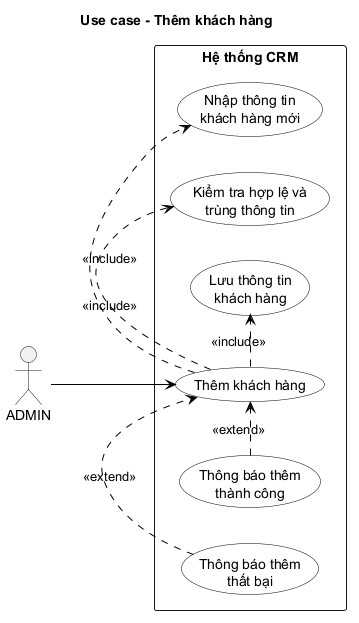

The diagram above was rendered by PlantUML. Its source (embedded in the PNG):
@startuml
title Use case - Thêm khách hàng

left to right direction
skinparam monochrome true
skinparam packageStyle rectangle
skinparam shadowing false
skinparam usecase {
    BackgroundColor White
    BorderColor Black
    ArrowColor Black
}
actor "ADMIN" as Admin

rectangle "Hệ thống CRM" {
  usecase "Thêm khách hàng" as AddCustomer
  usecase "Nhập thông tin\nkhách hàng mới" as EnterCustomerData
  usecase "Kiểm tra hợp lệ và\ntrùng thông tin" as ValidateCustomerData
  usecase "Lưu thông tin\nkhách hàng" as SaveCustomer
  usecase "Thông báo thêm\nthành công" as AddSuccess
  usecase "Thông báo thêm\nthất bại" as AddFailure
}

Admin --> AddCustomer
AddCustomer .> EnterCustomerData : <<include>>
AddCustomer .> ValidateCustomerData : <<include>>
AddCustomer .> SaveCustomer : <<include>>
AddSuccess .> AddCustomer : <<extend>>
AddFailure .> AddCustomer : <<extend>>
@enduml